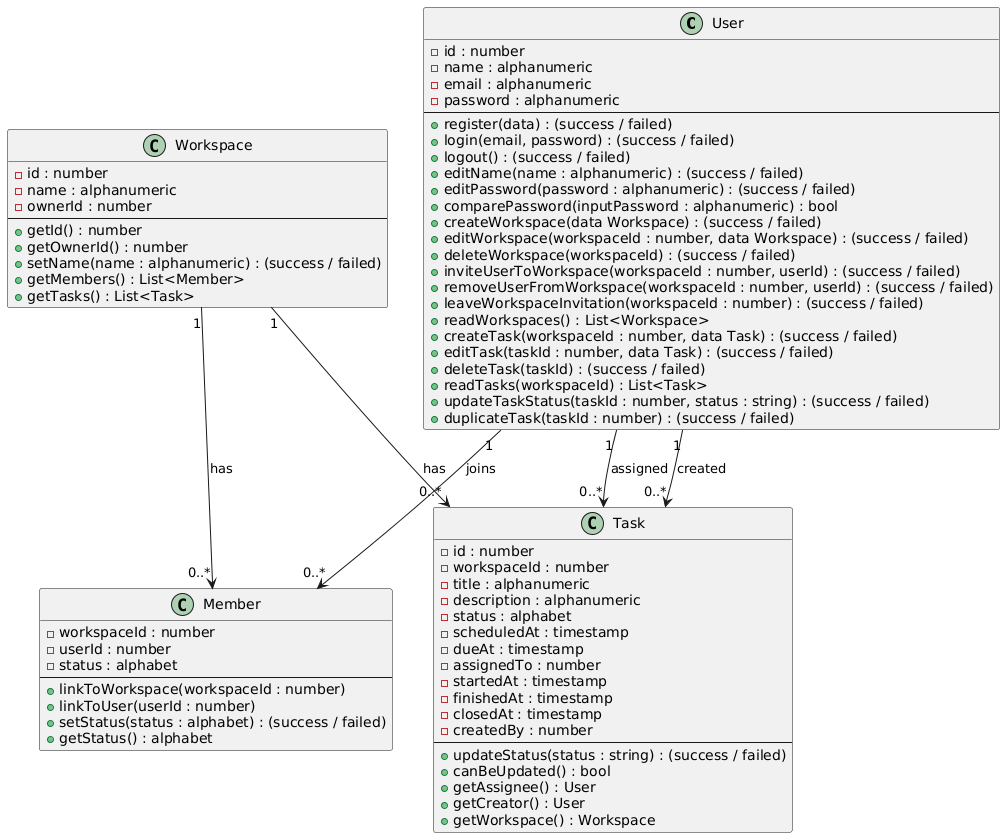

The diagram above was rendered by PlantUML. Its source (embedded in the PNG):
@startuml
' Visibility Markers: Visibility markers indicate the accessibility of attributes and methods within a class.
' + (Public): The attribute or method is accessible from any class.
' - (Private): The attribute or method is only accessible within the same class.
' # (Protected): The attribute or method is accessible within the same class and its subclasses.
' ~ (Package): The attribute or method is accessible within the same package.

' alphanumeric = alphabet and number


class User {
    - id : number
    - name : alphanumeric
    - email : alphanumeric
    - password : alphanumeric
    --
    + register(data) : (success / failed)
    + login(email, password) : (success / failed)
    + logout() : (success / failed)
    + editName(name : alphanumeric) : (success / failed)
    + editPassword(password : alphanumeric) : (success / failed)
    + comparePassword(inputPassword : alphanumeric) : bool
    + createWorkspace(data Workspace) : (success / failed)
    + editWorkspace(workspaceId : number, data Workspace) : (success / failed)
    + deleteWorkspace(workspaceId) : (success / failed)
    + inviteUserToWorkspace(workspaceId : number, userId) : (success / failed)
    + removeUserFromWorkspace(workspaceId : number, userId) : (success / failed)
    + leaveWorkspaceInvitation(workspaceId : number) : (success / failed)
    + readWorkspaces() : List<Workspace>
    + createTask(workspaceId : number, data Task) : (success / failed)
    + editTask(taskId : number, data Task) : (success / failed)
    + deleteTask(taskId) : (success / failed)
    + readTasks(workspaceId) : List<Task>
    + updateTaskStatus(taskId : number, status : string) : (success / failed)
    + duplicateTask(taskId : number) : (success / failed)
}

class Workspace {
    - id : number
    - name : alphanumeric
    - ownerId : number
    --
    + getId() : number
    + getOwnerId() : number
    + setName(name : alphanumeric) : (success / failed)
    + getMembers() : List<Member>
    + getTasks() : List<Task>
}

class Member {
    - workspaceId : number
    - userId : number
    - status : alphabet
    --
    + linkToWorkspace(workspaceId : number)
    + linkToUser(userId : number)
    + setStatus(status : alphabet) : (success / failed)
    + getStatus() : alphabet
}

Workspace "1" --> "0..*" Member : has
User "1" --> "0..*" Member : joins

class Task {
    - id : number
    - workspaceId : number
    - title : alphanumeric
    - description : alphanumeric
    - status : alphabet
    - scheduledAt : timestamp
    - dueAt : timestamp
    - assignedTo : number
    - startedAt : timestamp
    - finishedAt : timestamp
    - closedAt : timestamp
    - createdBy : number
    --
    + updateStatus(status : string) : (success / failed)
    + canBeUpdated() : bool
    + getAssignee() : User
    + getCreator() : User
    + getWorkspace() : Workspace
}

Workspace "1" --> "0..*" Task : has
User "1" --> "0..*" Task : assigned
User "1" --> "0..*" Task : created
@enduml